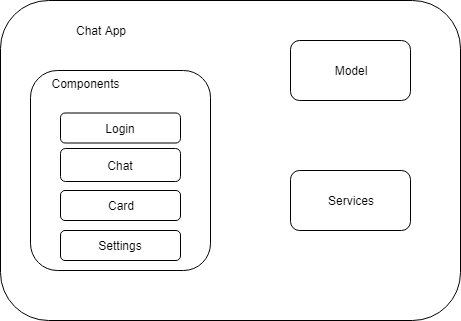

The diagram above was exported from draw.io. Its source (the exported page's mxGraphModel, read from the mxfile embedded in the PNG):
<mxGraphModel dx="840" dy="452" grid="1" gridSize="10" guides="1" tooltips="1" connect="1" arrows="1" fold="1" page="1" pageScale="1" pageWidth="827" pageHeight="1169" math="0" shadow="0">
  <root>
    <mxCell id="0" />
    <mxCell id="1" parent="0" />
    <mxCell id="agCUWZyYx6bGipwIrcaz-1" value="" style="rounded=1;whiteSpace=wrap;html=1;" vertex="1" parent="1">
      <mxGeometry x="140" y="120" width="460" height="320" as="geometry" />
    </mxCell>
    <mxCell id="agCUWZyYx6bGipwIrcaz-2" value="Chat App&lt;br&gt;" style="text;html=1;strokeColor=none;fillColor=none;align=center;verticalAlign=middle;whiteSpace=wrap;rounded=0;" vertex="1" parent="1">
      <mxGeometry x="190" y="140" width="100" height="20" as="geometry" />
    </mxCell>
    <mxCell id="agCUWZyYx6bGipwIrcaz-3" value="" style="rounded=1;whiteSpace=wrap;html=1;" vertex="1" parent="1">
      <mxGeometry x="170" y="190" width="180" height="200" as="geometry" />
    </mxCell>
    <mxCell id="agCUWZyYx6bGipwIrcaz-4" value="Components&lt;br&gt;&lt;br&gt;" style="text;html=1;strokeColor=none;fillColor=none;align=center;verticalAlign=middle;whiteSpace=wrap;rounded=0;" vertex="1" parent="1">
      <mxGeometry x="190" y="200" width="70" height="20" as="geometry" />
    </mxCell>
    <mxCell id="agCUWZyYx6bGipwIrcaz-5" value="Model" style="rounded=1;whiteSpace=wrap;html=1;" vertex="1" parent="1">
      <mxGeometry x="430" y="160" width="120" height="60" as="geometry" />
    </mxCell>
    <mxCell id="agCUWZyYx6bGipwIrcaz-6" value="Services&lt;br&gt;" style="rounded=1;whiteSpace=wrap;html=1;" vertex="1" parent="1">
      <mxGeometry x="430" y="290" width="120" height="60" as="geometry" />
    </mxCell>
    <mxCell id="agCUWZyYx6bGipwIrcaz-9" value="Login&lt;br&gt;" style="rounded=1;whiteSpace=wrap;html=1;" vertex="1" parent="1">
      <mxGeometry x="200" y="232.5" width="120" height="30" as="geometry" />
    </mxCell>
    <mxCell id="agCUWZyYx6bGipwIrcaz-10" value="Chat&lt;br&gt;" style="rounded=1;whiteSpace=wrap;html=1;" vertex="1" parent="1">
      <mxGeometry x="200" y="268" width="120" height="33" as="geometry" />
    </mxCell>
    <mxCell id="agCUWZyYx6bGipwIrcaz-11" value="Card&lt;br&gt;" style="rounded=1;whiteSpace=wrap;html=1;" vertex="1" parent="1">
      <mxGeometry x="200" y="310" width="120" height="30" as="geometry" />
    </mxCell>
    <mxCell id="agCUWZyYx6bGipwIrcaz-14" value="Settings&lt;br&gt;" style="rounded=1;whiteSpace=wrap;html=1;" vertex="1" parent="1">
      <mxGeometry x="200" y="350" width="120" height="30" as="geometry" />
    </mxCell>
  </root>
</mxGraphModel>